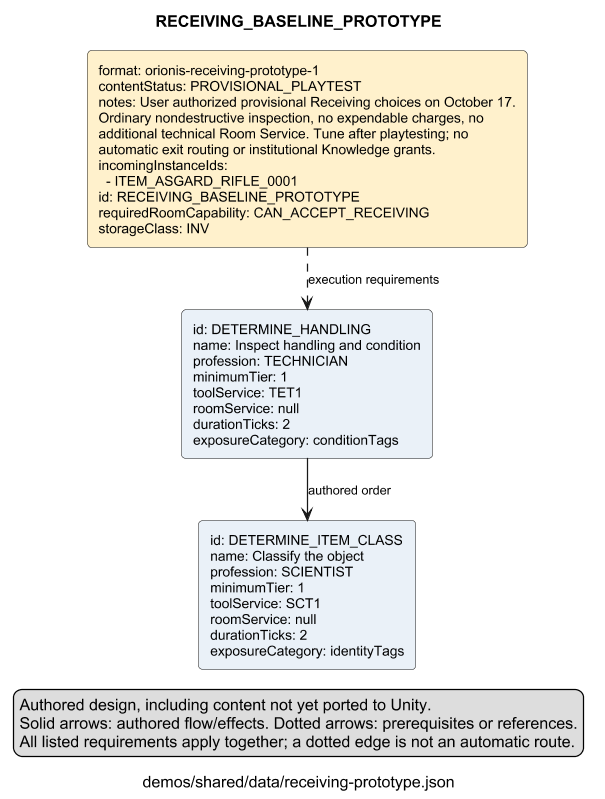

The diagram above was rendered by PlantUML. Its source (embedded in the PNG):
@startuml
skinparam shadowing false
skinparam defaultFontName Arial
skinparam defaultFontSize 12
skinparam ArrowFontSize 11
skinparam rectangleRoundCorner 8
skinparam nodesep 25
skinparam ranksep 40
skinparam dpi 110
title "RECEIVING_BASELINE_PROTOTYPE"
caption "demos/shared/data/receiving-prototype.json"
legend left
Authored design, including content not yet ported to Unity.
Solid arrows: authored flow/effects. Dotted arrows: prerequisites or references.
All listed requirements apply together; a dotted edge is not an automatic route.
endlegend
rectangle "format: orionis-receiving-prototype-1\ncontentStatus: PROVISIONAL_PLAYTEST\nnotes: User authorized provisional Receiving choices on October 17.\nOrdinary nondestructive inspection, no expendable charges, no\nadditional technical Room Service. Tune after playtesting; no\nautomatic exit routing or institutional Knowledge grants.\nincomingInstanceIds:\n  - ITEM_ASGARD_RIFLE_0001\nid: RECEIVING_BASELINE_PROTOTYPE\nrequiredRoomCapability: CAN_ACCEPT_RECEIVING\nstorageClass: INV" as nea7792a26f405e2ae9c6 #FFF1CC
rectangle "id: DETERMINE_HANDLING\nname: Inspect handling and condition\nprofession: TECHNICIAN\nminimumTier: 1\ntoolService: TET1\nroomService: null\ndurationTicks: 2\nexposureCategory: conditionTags" as n0b224dd62081ac84c36e #EAF1F8
rectangle "id: DETERMINE_ITEM_CLASS\nname: Classify the object\nprofession: SCIENTIST\nminimumTier: 1\ntoolService: SCT1\nroomService: null\ndurationTicks: 2\nexposureCategory: identityTags" as n5242b1bcf8c410ce3911 #EAF1F8
n0b224dd62081ac84c36e --> n5242b1bcf8c410ce3911 : "authored order"
nea7792a26f405e2ae9c6 ..> n0b224dd62081ac84c36e : "execution requirements"
@enduml